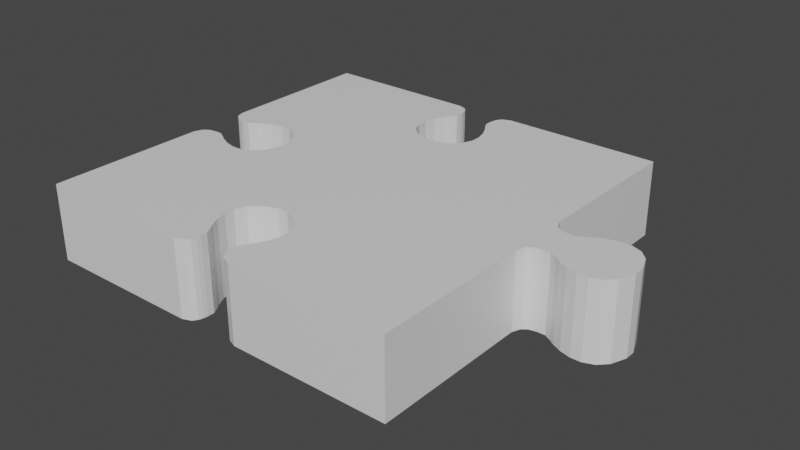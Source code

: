 # Source: Puzzle_Fill_0001.blend  (saved by Blender 2.80.75; exported with 4.5.12 LTS)
import bpy
from mathutils import Matrix  # noqa: F401  (used for matrix-valued properties, if any)

bpy.ops.wm.read_factory_settings(use_empty=True)
scene = bpy.context.scene
scene.name = 'Scene'

# ---- collections
col_collection = bpy.data.collections.new('Collection'); scene.collection.children.link(col_collection)

# ---- materials (node trees are filled in below, after node groups)
mat_material_024 = bpy.data.materials.new('Material.024')
mat_material_024.alpha_threshold = 0.0
mat_material_024.use_transparent_shadow = False
mat_material_024.line_color = (0.0, 0.0, 0.0, 1.0)

# ---- material node trees
mat_material_024.use_nodes = True; mat_material_024.node_tree.nodes.clear()
_N = mat_material_024.node_tree.nodes; _L = mat_material_024.node_tree.links
n0 = _N.new('ShaderNodeOutputMaterial'); n0.name = 'Material Output'; n0.location = (300, 300)
n1 = _N.new('ShaderNodeBsdfPrincipled'); n1.name = 'Principled BSDF'; n1.location = (10, 300)
n1.distribution = 'GGX'
n1.subsurface_method = 'BURLEY'
n1.inputs[2].default_value = 0.4
n1.inputs[3].default_value = 1.45
n1.inputs[27].default_value = (0.0, 0.0, 0.0, 1.0)
n1.inputs[28].default_value = 1.0
_L.new(n1.outputs[0], n0.inputs[0])
n0.is_active_output = True

# ---- world
world_world = bpy.data.worlds.new('World'); scene.world = world_world
world_world.use_nodes = True; world_world.node_tree.nodes.clear()
_N = world_world.node_tree.nodes; _L = world_world.node_tree.links
n0 = _N.new('ShaderNodeOutputWorld'); n0.name = 'World Output'; n0.location = (300, 300)
n1 = _N.new('ShaderNodeBackground'); n1.name = 'Background'; n1.location = (10, 300)
n1.inputs[0].default_value = (0.05088, 0.05088, 0.05088, 1.0)
_L.new(n1.outputs[0], n0.inputs[0])
n0.is_active_output = True
world_world.color = (0.05088, 0.05088, 0.05088)
world_world.use_sun_shadow = False
world_world.sun_shadow_jitter_overblur = 0.0

# ---- meshes
me_cube_029 = bpy.data.meshes.new('Cube.029')
me_cube_029.from_pydata([(-0.5, -0.08327, 7.451e-09), (-0.5, 0.08327, 7.451e-09), (-0.5, 0.08327, 0.2), (-0.5, -0.08327, 0.2), (-0.4559, -0.04742, 7.451e-09), (-0.4559, 0.04742, 7.451e-09), (-0.4559, 0.04742, 0.2), (-0.4559, -0.04742, 0.2), (-0.4054, -0.06703, 7.451e-09), (-0.4054, 0.06703, 7.451e-09), (-0.4054, 0.06703, 0.2), (-0.4054, -0.06703, 0.2), (-0.3812, -0.07878, 7.451e-09), (-0.3812, 0.07878, 7.451e-09), (-0.3812, 0.07878, 0.2), (-0.3812, -0.07878, 0.2), (-0.3528, -0.08611, 7.451e-09), (-0.3528, 0.08611, 7.451e-09), (-0.3528, 0.08611, 0.2), (-0.3528, -0.08611, 0.2), (-0.3258, -0.08611, 7.451e-09), (-0.3258, 0.08611, 7.451e-09), (-0.3258, 0.08611, 0.2), (-0.3258, -0.08611, 0.2), (-0.2975, -0.07535, 7.451e-09), (-0.2975, 0.07535, 7.451e-09), (-0.2975, 0.07535, 0.2), (-0.2975, -0.07535, 0.2), (-0.2759, -0.05331, 7.451e-09), (-0.2759, 0.05331, 7.451e-09), (-0.2759, 0.05331, 0.2), (-0.2759, -0.05331, 0.2), (-0.2607, -0.01387, 7.451e-09), (-0.2607, 0.01387, 7.451e-09), (-0.2607, 0.01387, 0.2), (-0.2607, -0.01387, 0.2), (-0.4795, -0.0522, 7.451e-09), (-0.4795, -0.0522, 0.2), (-0.4795, 0.0522, 0.2), (-0.4795, 0.0522, 7.451e-09), (-0.4204, -0.05719, 7.451e-09), (-0.4204, -0.05719, 0.2), (-0.4204, 0.05719, 0.2), (-0.4204, 0.05719, 7.451e-09), (-0.4382, -0.04772, 0.2), (-0.4382, 0.04772, 0.2), (-0.4382, 0.04772, 7.451e-09), (-0.4382, -0.04772, 7.451e-09), (-0.4669, -0.04878, 7.451e-09), (-0.4669, 0.04878, 7.451e-09), (-0.4669, -0.04878, 0.2), (-0.4669, 0.04878, 0.2), (-0.4915, -0.06152, 0.2), (-0.4915, 0.06152, 0.2), (-0.4915, -0.06152, 7.451e-09), (-0.4915, 0.06152, 7.451e-09), (-0.08327, 0.5, 0.0), (0.08327, 0.5, 0.0), (0.08327, 0.5, 0.2), (-0.08327, 0.5, 0.2), (-0.04742, 0.4559, 0.0), (0.04742, 0.4559, 0.0), (0.04742, 0.4559, 0.2), (-0.04742, 0.4559, 0.2), (-0.06703, 0.4054, 0.0), (0.06703, 0.4054, 0.0), (0.06703, 0.4054, 0.2), (-0.06703, 0.4054, 0.2), (-0.07878, 0.3812, 0.0), (0.07878, 0.3812, 0.0), (0.07878, 0.3812, 0.2), (-0.07878, 0.3812, 0.2), (-0.08611, 0.3528, 0.0), (0.08611, 0.3528, 0.0), (0.08611, 0.3528, 0.2), (-0.08611, 0.3528, 0.2), (-0.08611, 0.3258, 0.0), (0.08611, 0.3258, 0.0), (0.08611, 0.3258, 0.2), (-0.08611, 0.3258, 0.2), (-0.07535, 0.2975, 0.0), (0.07535, 0.2975, 0.0), (0.07535, 0.2975, 0.2), (-0.07535, 0.2975, 0.2), (-0.05331, 0.2759, 0.0), (0.05331, 0.2759, 0.0), (0.05331, 0.2759, 0.2), (-0.05331, 0.2759, 0.2), (-0.01387, 0.2607, 0.0), (0.01387, 0.2607, 0.0), (0.01387, 0.2607, 0.2), (-0.01387, 0.2607, 0.2), (-0.0522, 0.4795, 0.0), (-0.0522, 0.4795, 0.2), (0.0522, 0.4795, 0.2), (0.0522, 0.4795, 0.0), (-0.05719, 0.4204, 0.0), (-0.05719, 0.4204, 0.2), (0.05719, 0.4204, 0.2), (0.05719, 0.4204, 0.0), (-0.04772, 0.4382, 0.2), (0.04772, 0.4382, 0.2), (0.04772, 0.4382, 0.0), (-0.04772, 0.4382, 0.0), (-0.04878, 0.4669, 0.0), (0.04878, 0.4669, 0.0), (-0.04878, 0.4669, 0.2), (0.04878, 0.4669, 0.2), (-0.06152, 0.4915, 0.2), (0.06152, 0.4915, 0.2), (-0.06152, 0.4915, 0.0), (0.06152, 0.4915, 0.0), (-0.5, -0.5, 0.2), (-0.5, -0.5, 0.0), (-0.5, 0.5, 0.2), (-0.5, 0.5, 0.0), (0.5, -0.5, 0.2), (0.5, -0.5, 0.0), (0.5, 0.5, 0.2), (0.5, 0.5, 0.0), (0.08327, -0.5, 0.0), (-0.08327, -0.5, 0.0), (-0.08327, -0.5, 0.2), (0.08327, -0.5, 0.2), (0.04742, -0.4559, 0.0), (-0.04742, -0.4559, 0.0), (-0.04742, -0.4559, 0.2), (0.04742, -0.4559, 0.2), (0.06703, -0.4054, 0.0), (-0.06703, -0.4054, 0.0), (-0.06703, -0.4054, 0.2), (0.06703, -0.4054, 0.2), (0.07878, -0.3812, 0.0), (-0.07878, -0.3812, 0.0), (-0.07878, -0.3812, 0.2), (0.07878, -0.3812, 0.2), (0.08611, -0.3528, 0.0), (-0.08611, -0.3528, 0.0), (-0.08611, -0.3528, 0.2), (0.08611, -0.3528, 0.2), (0.08611, -0.3258, 0.0), (-0.08611, -0.3258, 0.0), (-0.08611, -0.3258, 0.2), (0.08611, -0.3258, 0.2), (0.07535, -0.2975, 0.0), (-0.07535, -0.2975, 0.0), (-0.07535, -0.2975, 0.2), (0.07535, -0.2975, 0.2), (0.05331, -0.2759, 0.0), (-0.05331, -0.2759, 0.0), (-0.05331, -0.2759, 0.2), (0.05331, -0.2759, 0.2), (0.01387, -0.2607, 0.0), (-0.01387, -0.2607, 0.0), (-0.01387, -0.2607, 0.2), (0.01387, -0.2607, 0.2), (0.0522, -0.4795, 0.0), (0.0522, -0.4795, 0.2), (-0.0522, -0.4795, 0.2), (-0.0522, -0.4795, 0.0), (0.05719, -0.4204, 0.0), (0.05719, -0.4204, 0.2), (-0.05719, -0.4204, 0.2), (-0.05719, -0.4204, 0.0), (0.04772, -0.4382, 0.2), (-0.04772, -0.4382, 0.2), (-0.04772, -0.4382, 0.0), (0.04772, -0.4382, 0.0), (0.04878, -0.4669, 0.0), (-0.04878, -0.4669, 0.0), (0.04878, -0.4669, 0.2), (-0.04878, -0.4669, 0.2), (0.06152, -0.4915, 0.2), (-0.06152, -0.4915, 0.2), (0.06152, -0.4915, 0.0), (-0.06152, -0.4915, 0.0), (0.5, -0.08327, 7.451e-09), (0.5, 0.08327, 7.451e-09), (0.5, 0.08327, 0.2), (0.5, -0.08327, 0.2), (0.5441, -0.04742, 7.451e-09), (0.5441, 0.04742, 7.451e-09), (0.5441, 0.04742, 0.2), (0.5441, -0.04742, 0.2), (0.5946, -0.06703, 7.451e-09), (0.5946, 0.06703, 7.451e-09), (0.5946, 0.06703, 0.2), (0.5946, -0.06703, 0.2), (0.6188, -0.07878, 7.451e-09), (0.6188, 0.07878, 7.451e-09), (0.6188, 0.07878, 0.2), (0.6188, -0.07878, 0.2), (0.6472, -0.08611, 7.451e-09), (0.6472, 0.08611, 7.451e-09), (0.6472, 0.08611, 0.2), (0.6472, -0.08611, 0.2), (0.6742, -0.08611, 7.451e-09), (0.6742, 0.08611, 7.451e-09), (0.6742, 0.08611, 0.2), (0.6742, -0.08611, 0.2), (0.7025, -0.07535, 7.451e-09), (0.7025, 0.07535, 7.451e-09), (0.7025, 0.07535, 0.2), (0.7025, -0.07535, 0.2), (0.7241, -0.05331, 7.451e-09), (0.7241, 0.05331, 7.451e-09), (0.7241, 0.05331, 0.2), (0.7241, -0.05331, 0.2), (0.7393, -0.01386, 7.451e-09), (0.7393, 0.01387, 7.451e-09), (0.7393, 0.01387, 0.2), (0.7393, -0.01386, 0.2), (0.5205, -0.0522, 7.451e-09), (0.5205, -0.0522, 0.2), (0.5205, 0.0522, 0.2), (0.5205, 0.0522, 7.451e-09), (0.5796, -0.05719, 7.451e-09), (0.5796, -0.05719, 0.2), (0.5796, 0.05719, 0.2), (0.5796, 0.05719, 7.451e-09), (0.5618, -0.04772, 0.2), (0.5618, 0.04772, 0.2), (0.5618, 0.04772, 7.451e-09), (0.5618, -0.04772, 7.451e-09), (0.5331, -0.04878, 7.451e-09), (0.5331, 0.04878, 7.451e-09), (0.5331, -0.04878, 0.2), (0.5331, 0.04878, 0.2), (0.5085, -0.06151, 0.2), (0.5085, 0.06152, 0.2), (0.5085, -0.06151, 7.451e-09), (0.5085, 0.06152, 7.451e-09)], [], [(50, 7, 4, 48), (41, 11, 8, 40), (49, 5, 6, 51), (9, 13, 14, 10), (43, 9, 10, 42), (11, 15, 12, 8), (19, 23, 20, 16), (15, 19, 16, 12), (13, 17, 18, 14), (21, 25, 26, 22), (17, 21, 22, 18), (27, 31, 28, 24), (23, 27, 24, 20), (25, 29, 30, 26), (33, 32, 35, 34), (29, 33, 34, 30), (31, 35, 32, 28), (55, 39, 38, 53), (52, 37, 36, 54), (46, 43, 42, 45), (44, 41, 40, 47), (7, 44, 47, 4), (5, 46, 45, 6), (39, 49, 51, 38), (37, 50, 48, 36), (3, 52, 54, 0), (1, 55, 53, 2), (106, 63, 60, 104), (97, 67, 64, 96), (105, 61, 62, 107), (65, 69, 70, 66), (99, 65, 66, 98), (67, 71, 68, 64), (75, 79, 76, 72), (71, 75, 72, 68), (69, 73, 74, 70), (77, 81, 82, 78), (73, 77, 78, 74), (83, 87, 84, 80), (79, 83, 80, 76), (81, 85, 86, 82), (89, 88, 91, 90), (85, 89, 90, 86), (87, 91, 88, 84), (111, 95, 94, 109), (108, 93, 92, 110), (102, 99, 98, 101), (100, 97, 96, 103), (63, 100, 103, 60), (61, 102, 101, 62), (95, 105, 107, 94), (93, 106, 104, 92), (59, 108, 110, 56), (57, 111, 109, 58), (170, 127, 124, 168), (161, 131, 128, 160), (169, 125, 126, 171), (129, 133, 134, 130), (163, 129, 130, 162), (131, 135, 132, 128), (139, 143, 140, 136), (135, 139, 136, 132), (133, 137, 138, 134), (141, 145, 146, 142), (137, 141, 142, 138), (147, 151, 148, 144), (143, 147, 144, 140), (145, 149, 150, 146), (153, 152, 155, 154), (149, 153, 154, 150), (151, 155, 152, 148), (175, 159, 158, 173), (113, 121, 122, 112), (172, 157, 156, 174), (117, 116, 123, 120), (166, 163, 162, 165), (164, 161, 160, 167), (127, 164, 167, 124), (125, 166, 165, 126), (159, 169, 171, 158), (157, 170, 168, 156), (123, 172, 174, 120), (121, 175, 173, 122), (56, 115, 114, 59), (58, 118, 119, 57), (0, 113, 112, 3), (1, 2, 114, 115), (226, 224, 180, 183), (217, 216, 184, 187), (227, 183, 182), (224, 225, 181, 180), (225, 227, 182, 181), (185, 186, 190, 189), (217, 186, 218), (219, 218, 186, 185), (216, 219, 185, 184), (188, 189, 193, 192), (184, 185, 189, 188), (187, 184, 188, 191), (187, 190, 186), (195, 192, 196, 199), (191, 188, 192, 195), (190, 195, 194), (189, 190, 194, 193), (197, 198, 202, 201), (194, 199, 198), (193, 194, 198, 197), (192, 193, 197, 196), (203, 200, 204, 207), (196, 197, 201, 200), (199, 196, 200, 203), (199, 202, 198), (206, 211, 210), (203, 206, 202), (201, 202, 206, 205), (200, 201, 205, 204), (209, 210, 211, 208), (205, 206, 210, 209), (204, 205, 209, 208), (207, 204, 208, 211), (231, 229, 214, 215), (230, 231, 215, 212), (228, 214, 229), (228, 230, 212, 213), (223, 222, 219, 216), (222, 221, 218, 219), (221, 217, 218), (220, 223, 216, 217), (183, 180, 223, 220), (183, 221, 182), (181, 182, 221, 222), (180, 181, 222, 223), (215, 214, 227, 225), (212, 215, 225, 224), (213, 227, 214), (213, 212, 224, 226), (179, 176, 230, 228), (179, 229, 178), (176, 177, 231, 230), (177, 178, 229, 231), (117, 176, 179, 116), (119, 118, 178, 177), (48, 4, 47, 40, 8, 12, 16, 20, 24, 28, 32, 33, 29, 25, 21, 17, 13, 9, 43, 46, 5, 49, 39, 55, 1, 115, 56, 110, 92, 104, 60, 103, 96, 64, 68, 72, 76, 80, 84, 88, 89, 85, 81, 77, 73, 69, 65, 99, 102, 61, 105, 95, 111, 57, 119, 177, 176, 117, 120, 174, 156, 168, 124, 167, 160, 128, 132, 136, 140, 144, 148, 152, 153, 149, 145, 141, 137, 133, 129, 163, 166, 125, 169, 159, 175, 121, 113, 0, 54, 36), (116, 139, 135), (227, 226, 183), (217, 187, 186), (187, 191, 190), (190, 191, 195), (194, 195, 199), (199, 203, 202), (206, 207, 211), (203, 207, 206), (228, 213, 214), (221, 220, 217), (183, 220, 221), (213, 226, 227), (179, 228, 229), (3, 37, 52), (37, 3, 50), (50, 3, 7), (7, 41, 44), (7, 3, 41), (41, 3, 11), (122, 134, 112), (112, 15, 3), (158, 122, 173), (126, 122, 171), (171, 122, 158), (162, 126, 165), (130, 122, 162), (162, 122, 126), (112, 19, 15), (15, 11, 3), (134, 122, 130), (112, 23, 19), (112, 142, 23), (138, 142, 112), (138, 112, 134), (23, 142, 27), (142, 146, 27), (27, 146, 31), (146, 150, 31), (31, 150, 35), (150, 154, 35), (35, 154, 34), (154, 155, 34), (34, 91, 30), (155, 91, 34), (151, 90, 155), (147, 179, 151), (155, 90, 91), (30, 87, 26), (10, 2, 42), (42, 6, 45), (2, 51, 6), (42, 2, 6), (51, 2, 38), (38, 2, 53), (2, 14, 114), (114, 71, 59), (59, 93, 108), (71, 67, 59), (93, 59, 106), (106, 59, 63), (63, 97, 100), (97, 59, 67), (63, 59, 97), (2, 10, 14), (114, 75, 71), (14, 18, 114), (114, 79, 75), (18, 22, 114), (114, 22, 79), (22, 83, 79), (26, 83, 22), (26, 87, 83), (30, 91, 87), (143, 179, 147), (151, 86, 90), (151, 179, 86), (86, 178, 82), (179, 178, 86), (82, 178, 78), (78, 118, 74), (139, 116, 143), (116, 179, 143), (164, 127, 161), (161, 123, 131), (127, 170, 123), (172, 123, 157), (157, 123, 170), (116, 135, 123), (135, 131, 123), (58, 70, 118), (118, 78, 178), (70, 74, 118), (94, 58, 109), (62, 58, 107), (107, 58, 94), (98, 62, 101), (66, 58, 98), (98, 58, 62), (127, 123, 161), (70, 58, 66)])
_uv = me_cube_029.uv_layers.new(name='UVMap')
_uv.uv.foreach_set('vector', [0.5, 0.5, 0.5, 0.5, 0.5, 0.5, 0.5, 0.5, 0.5, 0.5, 0.5, 0.5, 0.5, 0.5, 0.5, 0.5, 0.5, 0.5, 0.5, 0.5, 0.5, 0.5, 0.5, 0.5, 0.5, 0.5, 0.5, 0.5, 0.5, 0.5, 0.5, 0.5, 0.5, 0.5, 0.5, 0.5, 0.5, 0.5, 0.5, 0.5, 0.5, 0.5, 0.5, 0.5, 0.5, 0.5, 0.5, 0.5, 0.5, 0.5, 0.5, 0.5, 0.5, 0.5, 0.5, 0.5, 0.5, 0.5, 0.5, 0.5, 0.5, 0.5, 0.5, 0.5, 0.5, 0.5, 0.5, 0.5, 0.5, 0.5, 0.5, 0.5, 0.5, 0.5, 0.5, 0.5, 0.5, 0.5, 0.5, 0.5, 0.5, 0.5, 0.5, 0.5, 0.5, 0.5, 0.5, 0.5, 0.5, 0.5, 0.5, 0.5, 0.5, 0.5, 0.5, 0.5, 0.5, 0.5, 0.5, 0.5, 0.5, 0.5, 0.5, 0.5, 0.5, 0.5, 0.5, 0.5, 0.5, 0.5, 0.5, 0.5, 0.5, 0.5, 0.5, 0.5, 0.5, 0.5, 0.5, 0.5, 0.5, 0.5, 0.5, 0.5, 0.5, 0.5, 0.5, 0.5, 0.5, 0.5, 0.5, 0.5, 0.5, 0.5, 0.5, 0.5, 0.5, 0.5, 0.5, 0.5, 0.5, 0.5, 0.5, 0.5, 0.5, 0.5, 0.5, 0.5, 0.5, 0.5, 0.5, 0.5, 0.5, 0.5, 0.5, 0.5, 0.5, 0.5, 0.5, 0.5, 0.5, 0.5, 0.5, 0.5, 0.5, 0.5, 0.5, 0.5, 0.5, 0.5, 0.5, 0.5, 0.5, 0.5, 0.5, 0.5, 0.5, 0.5, 0.5, 0.5, 0.5, 0.5, 0.5, 0.5, 0.5, 0.5, 0.5, 0.5, 0.5, 0.5, 0.5, 0.5, 0.5, 0.5, 0.5, 0.5, 0.5, 0.5, 0.5, 0.5, 0.5, 0.5, 0.5, 0.5, 0.5, 0.5, 0.5, 0.5, 0.5, 0.5, 0.5, 0.5, 0.5, 0.5, 0.5, 0.5, 0.5, 0.5, 0.5, 0.5, 0.5, 0.5, 0.5, 0.5, 0.5, 0.5, 0.5, 0.5, 0.5, 0.5, 0.5, 0.5, 0.5, 0.5, 0.5, 0.5, 0.5, 0.5, 0.5, 0.5, 0.5, 0.5, 0.5, 0.5, 0.5, 0.5, 0.5, 0.5, 0.5, 0.5, 0.5, 0.5, 0.5, 0.5, 0.5, 0.5, 0.5, 0.5, 0.5, 0.5, 0.5, 0.5, 0.5, 0.5, 0.5, 0.5, 0.5, 0.5, 0.5, 0.5, 0.5, 0.5, 0.5, 0.5, 0.5, 0.5, 0.5, 0.5, 0.5, 0.5, 0.5, 0.5, 0.5, 0.5, 0.5, 0.5, 0.5, 0.5, 0.5, 0.5, 0.5, 0.5, 0.5, 0.5, 0.5, 0.5, 0.5, 0.5, 0.5, 0.5, 0.5, 0.5, 0.5, 0.5, 0.5, 0.5, 0.5, 0.5, 0.5, 0.5, 0.5, 0.5, 0.5, 0.5, 0.5, 0.5, 0.5, 0.5, 0.5, 0.5, 0.5, 0.5, 0.5, 0.5, 0.5, 0.5, 0.5, 0.5, 0.5, 0.5, 0.5, 0.5, 0.5, 0.5, 0.5, 0.5, 0.5, 0.5, 0.5, 0.5, 0.5, 0.5, 0.5, 0.5, 0.5, 0.5, 0.5, 0.5, 0.5, 0.5, 0.5, 0.5, 0.5, 0.5, 0.5, 0.5, 0.5, 0.5, 0.5, 0.5, 0.5, 0.5, 0.5, 0.5, 0.5, 0.5, 0.5, 0.5, 0.5, 0.5, 0.5, 0.5, 0.5, 0.5, 0.5, 0.5, 0.5, 0.5, 0.5, 0.5, 0.5, 0.5, 0.5, 0.5, 0.5, 0.5, 0.5, 0.5, 0.5, 0.5, 0.5, 0.5, 0.5, 0.5, 0.5, 0.5, 0.5, 0.5, 0.5, 0.5, 0.5, 0.5, 0.5, 0.5, 0.5, 0.5, 0.5, 0.5, 0.5, 0.5, 0.5, 0.5, 0.5, 0.5, 0.5, 0.5, 0.5, 0.5, 0.5, 0.5, 0.5, 0.5, 0.5, 0.5, 0.5, 0.5, 0.5, 0.5, 0.5, 0.5, 0.5, 0.5, 0.5, 0.5, 0.5, 0.5, 0.5, 0.5, 0.5, 0.5, 0.5, 0.5, 0.5, 0.5, 0.5, 0.5, 0.5, 0.5, 0.5, 0.5, 0.5, 0.5, 0.5, 0.5, 0.5, 0.5, 0.5, 0.5, 0.5, 0.5, 0.5, 0.5, 0.5, 0.5, 0.5, 0.5, 0.5, 0.5, 0.5, 0.5, 0.5, 0.5, 0.5, 0.5, 0.5, 0.5, 0.5, 0.5, 0.5, 0.5, 0.5, 0.5, 0.5, 0.5, 0.5, 0.5, 0.5, 0.5, 0.5, 0.5, 0.5, 0.5, 0.5, 0.5, 0.5, 0.5, 0.5, 0.5, 0.5, 0.5, 0.5, 0.5, 0.5, 0.5, 0.5, 0.5, 0.5, 0.5, 0.5, 0.5, 0.5, 0.5, 0.5, 0.5, 0.5, 0.5, 0.5, 0.5, 0.5, 0.5, 0.5, 0.5, 0.5, 0.5, 0.5, 0.5, 0.5, 0.5, 0.5, 0.5, 0.5, 0.5, 0.5, 0.5, 0.5, 0.5, 0.5, 0.5, 0.5, 0.5, 0.5, 0.5, 0.5, 0.5, 0.5, 0.5, 0.5, 0.5, 0.5, 0.5, 0.5, 0.5, 0.5, 0.5, 0.5, 0.5, 0.5, 0.5, 0.5, 0.5, 0.5, 0.5, 0.5, 0.5, 0.5, 0.5, 0.5, 0.5, 0.5, 0.5, 0.5, 0.5, 0.5, 0.5, 0.5, 0.5, 0.5, 0.5, 0.5, 0.5, 0.5, 0.5, 0.5, 0.5, 0.5, 0.5, 0.5, 0.5, 0.5, 0.5, 0.5, 0.5, 0.5, 0.5, 0.5, 0.5, 0.5, 0.5, 0.5, 0.5, 0.5, 0.5, 0.5, 0.5, 0.5, 0.5, 0.5, 0.5, 0.5, 0.5, 0.5, 0.5, 0.5, 0.5, 0.5, 0.5, 0.5, 0.5, 0.5, 0.5, 0.5, 0.5, 0.5, 0.5, 0.5, 0.5, 0.5, 0.5, 0.5, 0.5, 0.5, 0.5, 0.5, 0.5, 0.5, 0.5, 0.5, 0.5, 0.5, 0.5, 0.5, 0.5, 0.5, 0.5, 0.5, 0.5, 0.5, 0.5, 0.5, 0.5, 0.5, 0.5, 0.5, 0.5, 0.5, 0.5, 0.5, 0.5, 0.5, 0.5, 0.5, 0.5, 0.5, 0.5, 0.5, 0.5, 0.5, 0.5, 0.5, 0.5, 0.5, 0.5, 0.5, 0.5, 0.5, 0.5, 0.5, 0.5, 0.5, 0.5, 0.5, 0.5, 0.5, 0.5, 0.5, 0.5, 0.5, 0.5, 0.5, 0.5, 0.5, 0.5, 0.5, 0.5, 0.5, 0.5, 0.5, 0.5, 0.5, 0.5, 0.5, 0.5, 0.5, 0.5, 0.5, 0.5, 0.5, 0.5, 0.5, 0.5, 0.5, 0.5, -0.03309, 0.4512, -0.04412, 0.5474, -0.04412, 0.4526, 0.5, 0.5, 0.5, 0.5, 0.5, 0.5, 0.5, 0.5, 0.5, 0.5, 0.5, 0.5, 0.5, 0.5, 0.5, 0.5, 0.5, 0.5, 0.5, 0.5, 0.5, 0.5, 0.5, 0.5, -0.07957, 0.5572, -0.09462, 0.433, -0.07957, 0.4428, 0.5, 0.5, 0.5, 0.5, 0.5, 0.5, 0.5, 0.5, 0.5, 0.5, 0.5, 0.5, 0.5, 0.5, 0.5, 0.5, 0.5, 0.5, 0.5, 0.5, 0.5, 0.5, 0.5, 0.5, 0.5, 0.5, 0.5, 0.5, 0.5, 0.5, 0.5, 0.5, 0.5, 0.5, 0.5, 0.5, 0.5, 0.5, 0.5, 0.5, -0.09462, 0.567, -0.1188, 0.4212, -0.09462, 0.433, 0.5, 0.5, 0.5, 0.5, 0.5, 0.5, 0.5, 0.5, 0.5, 0.5, 0.5, 0.5, 0.5, 0.5, 0.5, 0.5, -0.1188, 0.4212, -0.1472, 0.5861, -0.1472, 0.4139, 0.5, 0.5, 0.5, 0.5, 0.5, 0.5, 0.5, 0.5, 0.5, 0.5, 0.5, 0.5, 0.5, 0.5, 0.5, 0.5, -0.1472, 0.4139, -0.1742, 0.5861, -0.1742, 0.4139, 0.5, 0.5, 0.5, 0.5, 0.5, 0.5, 0.5, 0.5, 0.5, 0.5, 0.5, 0.5, 0.5, 0.5, 0.5, 0.5, 0.5, 0.5, 0.5, 0.5, 0.5, 0.5, 0.5, 0.5, 0.5, 0.5, 0.5, 0.5, 0.5, 0.5, 0.5, 0.5, 0.5, 0.5, 0.5, 0.5, 0.5, 0.5, 0.5, 0.5, -0.1742, 0.5861, -0.2025, 0.4247, -0.1742, 0.4139, -0.2241, 0.4467, -0.2393, 0.5139, -0.2393, 0.4861, -0.2025, 0.5753, -0.2241, 0.4467, -0.2025, 0.4247, 0.5, 0.5, 0.5, 0.5, 0.5, 0.5, 0.5, 0.5, 0.5, 0.5, 0.5, 0.5, 0.5, 0.5, 0.5, 0.5, 0.5, 0.5, 0.5, 0.5, 0.5, 0.5, 0.5, 0.5, 0.5, 0.5, 0.5, 0.5, 0.5, 0.5, 0.5, 0.5, 0.5, 0.5, 0.5, 0.5, 0.5, 0.5, 0.5, 0.5, 0.5, 0.5, 0.5, 0.5, 0.5, 0.5, 0.5, 0.5, 0.5, 0.5, 0.5, 0.5, 0.5, 0.5, 0.5, 0.5, 0.5, 0.5, 0.5, 0.5, 0.5, 0.5, 0.5, 0.5, -0.00848, 0.5615, -0.02053, 0.4478, -0.00848, 0.4385, 0.5, 0.5, 0.5, 0.5, 0.5, 0.5, 0.5, 0.5, 0.5, 0.5, 0.5, 0.5, 0.5, 0.5, 0.5, 0.5, 0.5, 0.5, 0.5, 0.5, 0.5, 0.5, 0.5, 0.5, -0.06184, 0.4523, -0.07957, 0.5572, -0.07957, 0.4428, 0.5, 0.5, 0.5, 0.5, 0.5, 0.5, 0.5, 0.5, 0.5, 0.5, 0.5, 0.5, 0.5, 0.5, 0.5, 0.5, -0.04412, 0.5474, -0.06184, 0.4523, -0.04412, 0.4526, 0.5, 0.5, 0.5, 0.5, 0.5, 0.5, 0.5, 0.5, 0.5, 0.5, 0.5, 0.5, 0.5, 0.5, 0.5, 0.5, 0.5, 0.5, 0.5, 0.5, 0.5, 0.5, 0.5, 0.5, 0.5, 0.5, 0.5, 0.5, 0.5, 0.5, 0.5, 0.5, -0.02053, 0.5522, -0.03309, 0.4512, -0.02053, 0.4478, 0.5, 0.5, 0.5, 0.5, 0.5, 0.5, 0.5, 0.5, 0.5, 0.5, 0.5, 0.5, 0.5, 0.5, 0.5, 0.5, -3.576e-07, 0.5833, -0.00848, 0.4385, -2.384e-07, 0.4167, 0.5, 0.5, 0.5, 0.5, 0.5, 0.5, 0.5, 0.5, 0.5, 0.5, 0.5, 0.5, 0.5, 0.5, 0.5, 0.5, 0.5, 0.5, 0.5, 0.5, 0.5, 0.5, 0.5, 0.5, 0.5, 0.5, 0.5, 0.5, 0.5, 0.5, 0.5, 0.5, 0.5, 0.5, 0.5, 0.5, 0.5, 0.5, 0.5, 0.5, 0.5, 0.5, 0.5, 0.5, 0.5, 0.5, 0.5, 0.5, 0.5, 0.5, 0.5, 0.5, 0.5, 0.5, 0.5, 0.5, 0.5, 0.5, 0.5, 0.5, 0.5, 0.5, 0.5, 0.5, 0.5, 0.5, 0.5, 0.5, 0.5, 0.5, 0.5, 0.5, 0.5, 0.5, 0.5, 0.5, 0.5, 0.5, 0.5, 0.5, 0.5, 0.5, 0.5, 0.5, 0.5, 0.5, 0.5, 0.5, 0.5, 0.5, 0.5, 0.5, 0.5, 0.5, 0.5, 0.5, 0.5, 0.5, 0.5, 0.5, 0.5, 0.5, 0.5, 0.5, 0.5, 0.5, 0.5, 0.5, 0.5, 0.5, 0.5, 0.5, 0.5, 0.5, 0.5, 0.5, 0.5, 0.5, 0.5, 0.5, 0.5, 0.5, 0.5, 0.5, 0.5, 0.5, 0.5, 0.5, 0.5, 0.5, 0.5, 0.5, 0.5, 0.5, 0.5, 0.5, 0.5, 0.5, 0.5, 0.5, 0.5, 0.5, 0.5, 0.5, 0.5, 0.5, 0.5, 0.5, 0.5, 0.5, 0.5, 0.5, 0.5, 0.5, 0.5, 0.5, 0.5, 0.5, 0.5, 0.5, 0.5, 0.5, 0.5, 0.5, 0.5, 0.5, 0.5, 0.5, 0.5, 0.5, 0.5, 0.5, 0.5, 0.5, 0.5, 0.5, 0.5, 0.5, 0.5, 0.5, 0.5, 0.5, 0.5, 0.5, 0.5, 0.5, 0.5, 0.5, 0.5, 0.5, 0.5, 0.5, 0.5, 0.5, 0.5, 0.5, 0.5, 0.5, 0.5, 0.5, 0.5, 0.5, 0.5, 0.5, 0.5, 0.5, 0.5, 0.5, 0.5, 0.5, 0.5, 0.5, -3.576e-07, 1.0, 0.4139, 0.8528, 0.4212, 0.8812, -0.03309, 0.4512, -0.03309, 0.5488, -0.04412, 0.5474, -0.07957, 0.5572, -0.09462, 0.567, -0.09462, 0.433, -0.09462, 0.567, -0.1188, 0.5788, -0.1188, 0.4212, -0.1188, 0.4212, -0.1188, 0.5788, -0.1472, 0.5861, -0.1472, 0.4139, -0.1472, 0.5861, -0.1742, 0.5861, -0.1742, 0.5861, -0.2025, 0.5753, -0.2025, 0.4247, -0.2241, 0.4467, -0.2241, 0.5533, -0.2393, 0.5139, -0.2025, 0.5753, -0.2241, 0.5533, -0.2241, 0.4467, -0.00848, 0.5615, -0.02053, 0.5522, -0.02053, 0.4478, -0.06184, 0.4523, -0.06184, 0.5477, -0.07957, 0.5572, -0.04412, 0.5474, -0.06184, 0.5477, -0.06184, 0.4523, -0.02053, 0.5522, -0.03309, 0.5488, -0.03309, 0.4512, -3.576e-07, 0.5833, -0.00848, 0.5615, -0.00848, 0.4385, 1.0, 0.5833, 0.9795, 0.5522, 0.9915, 0.5615, 0.9795, 0.5522, 1.0, 0.5833, 0.9669, 0.5488, 0.9669, 0.5488, 1.0, 0.5833, 0.9559, 0.5474, 0.9559, 0.5474, 0.9204, 0.5572, 0.9382, 0.5477, 0.9559, 0.5474, 1.0, 0.5833, 0.9204, 0.5572, 0.9204, 0.5572, 1.0, 0.5833, 0.9054, 0.567, 0.5833, 1.0, 0.5788, 0.8812, 1.0, 1.0, 1.0, 1.0, 0.8812, 0.5788, 1.0, 0.5833, 0.5522, 0.9795, 0.5833, 1.0, 0.5615, 0.9915, 0.5474, 0.9559, 0.5833, 1.0, 0.5488, 0.9669, 0.5488, 0.9669, 0.5833, 1.0, 0.5522, 0.9795, 0.5572, 0.9204, 0.5474, 0.9559, 0.5477, 0.9382, 0.567, 0.9054, 0.5833, 1.0, 0.5572, 0.9204, 0.5572, 0.9204, 0.5833, 1.0, 0.5474, 0.9559, 1.0, 1.0, 0.8528, 0.5861, 0.8812, 0.5788, 0.8812, 0.5788, 0.9054, 0.567, 1.0, 0.5833, 0.5788, 0.8812, 0.5833, 1.0, 0.567, 0.9054, 1.0, 1.0, 0.8258, 0.5861, 0.8528, 0.5861, 1.0, 1.0, 0.5861, 0.8258, 0.8258, 0.5861, 0.5861, 0.8528, 0.5861, 0.8258, 1.0, 1.0, 0.5861, 0.8528, 1.0, 1.0, 0.5788, 0.8812, 0.8258, 0.5861, 0.5861, 0.8258, 0.7975, 0.5753, 0.5861, 0.8258, 0.5753, 0.7975, 0.7975, 0.5753, 0.7975, 0.5753, 0.5753, 0.7975, 0.7759, 0.5533, 0.5753, 0.7975, 0.5533, 0.7759, 0.7759, 0.5533, 0.7759, 0.5533, 0.5533, 0.7759, 0.7607, 0.5139, 0.5533, 0.7759, 0.5139, 0.7607, 0.7607, 0.5139, 0.7607, 0.5139, 0.5139, 0.7607, 0.7607, 0.4861, 0.5139, 0.7607, 0.4861, 0.7607, 0.7607, 0.4861, 0.7607, 0.4861, 0.5139, 0.2393, 0.7759, 0.4467, 0.4861, 0.7607, 0.5139, 0.2393, 0.7607, 0.4861, 0.4467, 0.7759, 0.4861, 0.2393, 0.4861, 0.7607, 0.4247, 0.7975, -3.576e-07, 0.5833, 0.4467, 0.7759, 0.4861, 0.7607, 0.4861, 0.2393, 0.5139, 0.2393, 0.7759, 0.4467, 0.5533, 0.2241, 0.7975, 0.4247, 0.9054, 0.433, 1.0, 0.4167, 0.9204, 0.4428, 0.9204, 0.4428, 0.9559, 0.4526, 0.9382, 0.4523, 1.0, 0.4167, 0.9669, 0.4512, 0.9559, 0.4526, 0.9204, 0.4428, 1.0, 0.4167, 0.9559, 0.4526, 0.9669, 0.4512, 1.0, 0.4167, 0.9795, 0.4478, 0.9795, 0.4478, 1.0, 0.4167, 0.9915, 0.4385, 1.0, 0.4167, 0.8812, 0.4212, 1.0, 3.576e-07, 1.0, 3.576e-07, 0.5788, 0.1188, 0.5833, 0.0, 0.5833, 0.0, 0.5522, 0.02053, 0.5615, 0.00848, 0.5788, 0.1188, 0.567, 0.09462, 0.5833, 0.0, 0.5522, 0.02053, 0.5833, 0.0, 0.5488, 0.03309, 0.5488, 0.03309, 0.5833, 0.0, 0.5474, 0.04412, 0.5474, 0.04412, 0.5572, 0.07957, 0.5477, 0.06184, 0.5572, 0.07957, 0.5833, 0.0, 0.567, 0.09462, 0.5474, 0.04412, 0.5833, 0.0, 0.5572, 0.07957, 1.0, 0.4167, 0.9054, 0.433, 0.8812, 0.4212, 1.0, 3.576e-07, 0.5861, 0.1472, 0.5788, 0.1188, 0.8812, 0.4212, 0.8528, 0.4139, 1.0, 3.576e-07, 1.0, 3.576e-07, 0.5861, 0.1742, 0.5861, 0.1472, 0.8528, 0.4139, 0.8258, 0.4139, 1.0, 3.576e-07, 1.0, 3.576e-07, 0.8258, 0.4139, 0.5861, 0.1742, 0.8258, 0.4139, 0.5753, 0.2025, 0.5861, 0.1742, 0.7975, 0.4247, 0.5753, 0.2025, 0.8258, 0.4139, 0.7975, 0.4247, 0.5533, 0.2241, 0.5753, 0.2025, 0.7759, 0.4467, 0.5139, 0.2393, 0.5533, 0.2241, 0.4139, 0.8258, -3.576e-07, 0.5833, 0.4247, 0.7975, 0.4467, 0.7759, 0.4467, 0.2241, 0.4861, 0.2393, 0.4467, 0.7759, -3.576e-07, 0.5833, 0.4467, 0.2241, 0.4467, 0.2241, -2.384e-07, 0.4167, 0.4247, 0.2025, -3.576e-07, 0.5833, -2.384e-07, 0.4167, 0.4467, 0.2241, 0.4247, 0.2025, -2.384e-07, 0.4167, 0.4139, 0.1742, 0.4139, 0.1742, 0.0, 0.0, 0.4139, 0.1472, 0.4139, 0.8528, -3.576e-07, 1.0, 0.4139, 0.8258, -3.576e-07, 1.0, -3.576e-07, 0.5833, 0.4139, 0.8258, 0.4523, 0.9382, 0.4526, 0.9559, 0.4428, 0.9204, 0.4428, 0.9204, 0.4167, 1.0, 0.433, 0.9054, 0.4526, 0.9559, 0.4512, 0.9669, 0.4167, 1.0, 0.4385, 0.9915, 0.4167, 1.0, 0.4478, 0.9795, 0.4478, 0.9795, 0.4167, 1.0, 0.4512, 0.9669, -3.576e-07, 1.0, 0.4212, 0.8812, 0.4167, 1.0, 0.4212, 0.8812, 0.433, 0.9054, 0.4167, 1.0, 0.4167, 0.0, 0.4212, 0.1188, 0.0, 0.0, 0.0, 0.0, 0.4139, 0.1742, -2.384e-07, 0.4167, 0.4212, 0.1188, 0.4139, 0.1472, 0.0, 0.0, 0.4478, 0.02053, 0.4167, 0.0, 0.4385, 0.00848, 0.4526, 0.04412, 0.4167, 0.0, 0.4512, 0.03309, 0.4512, 0.03309, 0.4167, 0.0, 0.4478, 0.02053, 0.4428, 0.07957, 0.4526, 0.04412, 0.4523, 0.06184, 0.433, 0.09462, 0.4167, 0.0, 0.4428, 0.07957, 0.4428, 0.07957, 0.4167, 0.0, 0.4526, 0.04412, 0.4526, 0.9559, 0.4167, 1.0, 0.4428, 0.9204, 0.4212, 0.1188, 0.4167, 0.0, 0.433, 0.09462])
me_cube_029.materials.append(mat_material_024)
me_cube_029.use_remesh_preserve_volume = False
me_cube_029.use_remesh_preserve_attributes = False
me_cube_029.use_mirror_vertex_groups = False
me_cube_029.update()

# ---- objects
ob_fill_0001 = bpy.data.objects.new('Fill_0001', me_cube_029)

# ---- transforms, parenting, visibility, modifiers, constraints
ob_fill_0001.location = (0.0, 0.0, 0.0)
ob_fill_0001.lock_rotations_4d = False
ob_fill_0001.empty_display_type = 'ARROWS'
ob_fill_0001.lineart.crease_threshold = 0.0

# ---- collection membership
col_collection.objects.link(ob_fill_0001)

# ---- scene / render settings (as saved in the file)
scene.frame_start = 1; scene.frame_end = 250; scene.frame_set(1)
scene.render.engine = 'BLENDER_EEVEE_NEXT'
scene.cycles.use_denoising = False
scene.cycles.samples = 128
scene.cycles.sampling_pattern = 'TABULATED_SOBOL'
scene.cycles.use_adaptive_sampling = False
scene.cycles.use_light_tree = False
scene.view_settings.view_transform = 'Filmic'
bpy.context.view_layer.update()

# ---- added for rendering (the .blend has no active camera and no usable light): camera, sun
cam_auto = bpy.data.cameras.new('AutoCamera')
cam_auto.lens = 50.0
cam_auto.sensor_width = 36.0
cam_auto.clip_end = 1000.0
ob_auto_camera = bpy.data.objects.new('AutoCamera', cam_auto)
scene.collection.objects.link(ob_auto_camera)
ob_auto_camera.location = (1.60461, -1.78195, 1.28796)
ob_auto_camera.rotation_euler = (1.09748, -7.21219e-08, 0.694738)
scene.camera = ob_auto_camera
light_auto_sun = bpy.data.lights.new('AutoSun', 'SUN')
light_auto_sun.energy = 3.0
light_auto_sun.angle = 0.0523599
ob_auto_sun = bpy.data.objects.new('AutoSun', light_auto_sun)
scene.collection.objects.link(ob_auto_sun)
ob_auto_sun.rotation_euler = (0.872665, 0.174533, 0.523599)
bpy.context.view_layer.update()
